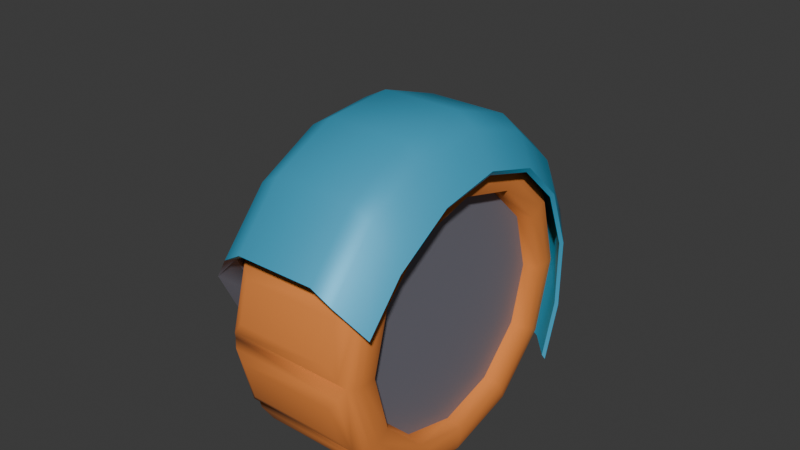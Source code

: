 # Source: wheel.blend  (saved by Blender 4.5.91; exported with 4.5.12 LTS)
import bpy
from mathutils import Matrix  # noqa: F401  (used for matrix-valued properties, if any)

bpy.ops.wm.read_factory_settings(use_empty=True)
scene = bpy.context.scene
scene.name = 'Scene'

# ---- collections
col_collection = bpy.data.collections.new('Collection'); scene.collection.children.link(col_collection)

# ---- materials (node trees are filled in below, after node groups)
mat_paint = bpy.data.materials.new('Paint')
mat_paint.use_backface_culling = True
mat_frame = bpy.data.materials.new('Frame')
mat_wheel = bpy.data.materials.new('Wheel')

# ---- material node trees
mat_paint.use_nodes = True; mat_paint.node_tree.nodes.clear()
_N = mat_paint.node_tree.nodes; _L = mat_paint.node_tree.links
n0 = _N.new('ShaderNodeBsdfPrincipled'); n0.name = 'Principled BSDF'; n0.location = (-200, 100)
n0.inputs[0].default_value = (0.05285, 0.43, 0.6772, 1.0)
n0.inputs[1].default_value = 0.2
n1 = _N.new('ShaderNodeOutputMaterial'); n1.name = 'Material Output'; n1.location = (200, 100)
_L.new(n0.outputs[0], n1.inputs[0])
n1.is_active_output = True
mat_frame.use_nodes = True; mat_frame.node_tree.nodes.clear()
_N = mat_frame.node_tree.nodes; _L = mat_frame.node_tree.links
n0 = _N.new('ShaderNodeBsdfPrincipled'); n0.name = 'Principled BSDF'; n0.location = (-200, 100)
n0.inputs[0].default_value = (0.2427, 0.2399, 0.2912, 1.0)
n0.inputs[1].default_value = 0.3
n1 = _N.new('ShaderNodeOutputMaterial'); n1.name = 'Material Output'; n1.location = (200, 100)
_L.new(n0.outputs[0], n1.inputs[0])
n1.is_active_output = True
mat_wheel.use_nodes = True; mat_wheel.node_tree.nodes.clear()
_N = mat_wheel.node_tree.nodes; _L = mat_wheel.node_tree.links
n0 = _N.new('ShaderNodeBsdfPrincipled'); n0.name = 'Principled BSDF'; n0.location = (-200, 100)
n0.inputs[0].default_value = (0.8001, 0.237, 0.0429, 1.0)
n0.inputs[2].default_value = 1.0
n1 = _N.new('ShaderNodeOutputMaterial'); n1.name = 'Material Output'; n1.location = (200, 100)
_L.new(n0.outputs[0], n1.inputs[0])
n1.is_active_output = True

# ---- world
world_world = bpy.data.worlds.new('World'); scene.world = world_world
world_world.use_nodes = True; world_world.node_tree.nodes.clear()
_N = world_world.node_tree.nodes; _L = world_world.node_tree.links
n0 = _N.new('ShaderNodeOutputWorld'); n0.name = 'World Output'; n0.location = (200, 100)
n1 = _N.new('ShaderNodeBackground'); n1.name = 'Background'; n1.location = (-200, 100)
n1.inputs[0].default_value = (0.05088, 0.05088, 0.05088, 1.0)
_L.new(n1.outputs[0], n0.inputs[0])
n0.is_active_output = True
world_world.color = (0.05088, 0.05088, 0.05088)
world_world.sun_shadow_jitter_overblur = 0.0

# ---- meshes
me_cylinder_001 = bpy.data.meshes.new('Cylinder.001')
me_cylinder_001.from_pydata([(0.1612, 0.7961, -0.484), (0.1612, -0.7961, -0.484), (-0.1418, -0.7355, -0.484), (-0.4638, -0.5629, -0.484), (-0.679, -0.3046, -0.484), (-0.7545, 1.817e-09, -0.484), (-0.679, 0.3046, -0.484), (-0.4638, 0.5629, -0.484), (-0.1418, 0.7355, -0.484), (2.742e-08, 1.0, -0.2162), (0.05145, 0.9559, -0.3272), (0.05145, 0.9559, 0.3272), (-2.652e-08, 1.0, 0.2162), (0.05145, -0.9559, -0.3272), (2.652e-08, -1.0, -0.2162), (-2.742e-08, -1.0, 0.2162), (0.05145, -0.9559, 0.3272), (-0.3827, -0.9239, -0.2162), (-0.3308, -0.8833, -0.327), (-0.3308, -0.8833, 0.327), (-0.3827, -0.9239, 0.2162), (-0.7071, -0.7071, -0.2162), (-0.6517, -0.6743, -0.3295), (-0.6517, -0.6743, 0.3295), (-0.7071, -0.7071, 0.2162), (-0.9239, -0.3827, -0.2162), (-0.8642, -0.3637, -0.3328), (-0.8642, -0.3637, 0.3328), (-0.9239, -0.3827, 0.2162), (-1.0, 0.0, -0.2162), (-0.9383, 4.567e-10, -0.3343), (-0.9383, 4.567e-10, 0.3343), (-1.0, 0.0, 0.2162), (-0.9239, 0.3827, -0.2162), (-0.8642, 0.3637, -0.3328), (-0.8642, 0.3637, 0.3328), (-0.9239, 0.3827, 0.2162), (-0.7071, 0.7071, -0.2162), (-0.6517, 0.6743, -0.3295), (-0.6517, 0.6743, 0.3295), (-0.7071, 0.7071, 0.2162), (-0.3827, 0.9239, -0.2162), (-0.3308, 0.8833, -0.327), (-0.3308, 0.8833, 0.327), (-0.3827, 0.9239, 0.2162), (-0.01762, -0.8546, -0.2338), (0.0399, -0.8546, -0.3545), (0.0399, -0.8546, 0.3545), (-0.01762, -0.8546, 0.2338), (0.0399, 0.8546, -0.3545), (-0.01762, 0.8546, -0.2338), (-0.01762, 0.8546, 0.2338), (0.0399, 0.8546, 0.3545), (-0.3446, -0.7895, -0.2338), (-0.3017, -0.7895, -0.3588), (-0.3017, -0.7895, 0.3588), (-0.3446, -0.7895, 0.2338), (-0.6219, -0.6043, -0.2338), (-0.5932, -0.6043, -0.3639), (-0.5932, -0.6043, 0.3639), (-0.6219, -0.6043, 0.2338), (-0.8071, -0.327, -0.2338), (-0.7896, -0.327, -0.3681), (-0.7896, -0.327, 0.3681), (-0.8071, -0.327, 0.2338), (-0.8722, -3.211e-08, -0.2338), (-0.859, -2.812e-08, -0.3694), (-0.859, -2.589e-08, 0.3694), (-0.8722, -2.97e-08, 0.2338), (-0.8071, 0.327, -0.2338), (-0.7896, 0.327, -0.3681), (-0.7896, 0.327, 0.3681), (-0.8071, 0.327, 0.2338), (-0.6219, 0.6043, -0.2338), (-0.5932, 0.6043, -0.3639), (-0.5932, 0.6043, 0.3639), (-0.6219, 0.6043, 0.2338), (-0.3446, 0.7895, -0.2338), (-0.3017, 0.7895, -0.3588), (-0.3017, 0.7895, 0.3588), (-0.3446, 0.7895, 0.2338), (0.1367, 0.8171, 0.4634), (0.1198, 0.7961, 0.4495), (0.1198, -0.7961, 0.4495), (0.1367, -0.8171, 0.4634), (-0.1703, -0.7355, 0.4493), (-0.1674, -0.7555, 0.4627), (-0.4818, -0.5629, 0.4479), (-0.4918, -0.5795, 0.461), (-0.6897, -0.3046, 0.4464), (-0.7098, -0.3145, 0.4588), (-0.7625, -2.626e-10, 0.4458), (-0.7868, 1.578e-09, 0.4577), (-0.6897, 0.3046, 0.4464), (-0.7098, 0.3145, 0.4588), (-0.4818, 0.5629, 0.4479), (-0.4918, 0.5795, 0.461), (-0.1703, 0.7355, 0.4493), (-0.1674, 0.7555, 0.4627), (-0.0639, 0.1581, -0.7824), (-0.0639, 0.1581, -0.4413), (0.02372, 0.1689, -0.7824), (0.02372, 0.1689, -0.4413), (0.105, 0.1344, -0.7824), (0.105, 0.1344, -0.4413), (0.1581, 0.0639, -0.7824), (0.1581, 0.0639, -0.4413), (0.1689, -0.02372, -0.7824), (0.1689, -0.02372, -0.4413), (0.1344, -0.105, -0.7824), (0.1344, -0.105, -0.4413), (0.0639, -0.1581, -0.7824), (0.0639, -0.1581, -0.4413), (-0.02372, -0.1689, -0.7824), (-0.02372, -0.1689, -0.4413), (-0.105, -0.1344, -0.7824), (-0.105, -0.1344, -0.4413), (-0.1581, -0.0639, -0.7824), (-0.1581, -0.0639, -0.4413), (-0.1689, 0.02372, -0.7824), (-0.1689, 0.02372, -0.4413), (-0.1344, 0.105, -0.7824), (-0.1344, 0.105, -0.4413), (0.319, 0.5619, -0.484), (0.319, -0.5619, -0.484), (0.1977, 0.597, -0.4024), (0.1977, -0.597, -0.4024), (-0.3017, 0.5769, -0.4068), (-0.3017, -0.5769, -0.4068), (-0.5932, 0.4285, -0.4119), (-0.5932, -0.4285, -0.4119), (-0.1418, -0.2452, -0.484), (-0.1418, 0.2452, -0.484), (-0.4638, -0.1876, -0.484), (-0.4638, 0.1876, -0.484)], [], [(14, 17, 18, 13), (20, 15, 16, 19), (17, 21, 22, 18), (24, 20, 19, 23), (21, 25, 26, 22), (28, 24, 23, 27), (25, 29, 30, 26), (32, 28, 27, 31), (29, 33, 34, 30), (36, 32, 31, 35), (33, 37, 38, 34), (40, 36, 35, 39), (37, 41, 42, 38), (44, 40, 39, 43), (41, 9, 10, 42), (12, 44, 43, 11), (50, 77, 78, 49), (52, 79, 80, 51), (77, 73, 74, 78), (79, 75, 76, 80), (73, 69, 70, 74), (75, 71, 72, 76), (69, 65, 66, 70), (71, 67, 68, 72), (65, 61, 62, 66), (67, 63, 64, 68), (61, 57, 58, 62), (63, 59, 60, 64), (57, 53, 54, 58), (59, 55, 56, 60), (53, 45, 46, 54), (55, 47, 48, 56), (9, 50, 49, 10), (11, 52, 51, 12), (15, 48, 47, 16), (13, 46, 45, 14), (41, 44, 12, 9), (42, 10, 0, 8), (12, 51, 50, 9), (0, 10, 49), (13, 1, 46), (13, 18, 2, 1), (14, 15, 20, 17), (15, 14, 45, 48), (18, 22, 3, 2), (17, 20, 24, 21), (22, 26, 4, 3), (21, 24, 28, 25), (26, 30, 5, 4), (25, 28, 32, 29), (30, 34, 6, 5), (29, 32, 36, 33), (34, 38, 7, 6), (33, 36, 40, 37), (38, 42, 8, 7), (37, 40, 44, 41), (53, 56, 48, 45), (50, 51, 80, 77), (57, 60, 56, 53), (61, 64, 60, 57), (65, 68, 64, 61), (69, 72, 68, 65), (73, 76, 72, 69), (123, 0, 125), (77, 80, 76, 73), (83, 85, 86, 84), (85, 87, 88, 86), (87, 89, 90, 88), (89, 91, 92, 90), (91, 93, 94, 92), (93, 95, 96, 94), (95, 97, 98, 96), (97, 82, 81, 98), (52, 82, 97, 79), (11, 43, 98, 81), (81, 82, 52, 11), (55, 85, 83, 47), (19, 16, 84, 86), (83, 84, 16, 47), (23, 19, 86, 88), (59, 87, 85, 55), (27, 23, 88, 90), (63, 89, 87, 59), (31, 27, 90, 92), (67, 91, 89, 63), (35, 31, 92, 94), (71, 93, 91, 67), (39, 35, 94, 96), (75, 95, 93, 71), (43, 39, 96, 98), (79, 97, 95, 75), (128, 54, 46, 126), (130, 58, 54, 128), (129, 66, 130), (132, 8, 0, 123), (134, 7, 8, 132), (4, 5, 133, 3), (99, 100, 102, 101), (101, 102, 104, 103), (103, 104, 106, 105), (105, 106, 108, 107), (107, 108, 110, 109), (109, 110, 112, 111), (111, 112, 114, 113), (113, 114, 116, 115), (115, 116, 118, 117), (117, 118, 120, 119), (119, 120, 122, 121), (121, 122, 100, 99), (134, 133, 5), (6, 7, 134, 5), (3, 133, 131, 2), (133, 134, 132, 131), (2, 131, 124, 1), (131, 132, 123, 124), (74, 70, 66, 129), (62, 58, 130, 66), (74, 129, 127, 78), (129, 130, 128, 127), (78, 127, 125, 49), (127, 128, 126, 125), (0, 49, 125), (125, 126, 124, 123), (124, 126, 1), (46, 1, 126)])
me_cylinder_001.polygons.foreach_set('use_smooth', [True] * 125)
me_cylinder_001.polygons.foreach_set('material_index', [0, 0, 0, 0, 0, 0, 0, 0, 0, 0, 0, 0, 0, 0, 0, 0, 0, 0, 0, 0, 0, 0, 0, 0, 0, 0, 0, 0, 0, 0, 0, 0, 0, 0, 0, 0, 0, 1, 0, 1, 1, 1, 0, 0, 1, 0, 1, 0, 1, 0, 1, 0, 1, 0, 1, 0, 0, 0, 0, 0, 0, 0, 0, 1, 0, 0, 0, 0, 0, 0, 0, 0, 0, 0, 0, 0, 0, 0, 0, 0, 0, 0, 0, 0, 0, 0, 0, 0, 0, 0, 0, 1, 1, 1, 1, 1, 1, 1, 1, 1, 1, 1, 1, 1, 1, 1, 1, 1, 1, 1, 1, 1, 1, 1, 1, 1, 1, 1, 1, 1, 1, 1, 1, 1, 1])
_k = set([(0, 10), (0, 123), (1, 13), (1, 124), (9, 10), (9, 12), (11, 12), (11, 81), (13, 14), (14, 15), (15, 16), (16, 84), (45, 46), (45, 48), (46, 54), (46, 126), (47, 48), (47, 83), (49, 50), (49, 78), (49, 125), (50, 51), (51, 52), (52, 82), (54, 58), (58, 62), (62, 66), (66, 70), (70, 74), (74, 78), (81, 82), (81, 98), (82, 97), (83, 84), (83, 85), (84, 86), (85, 87), (86, 88), (87, 89), (88, 90), (89, 91), (90, 92), (91, 93), (92, 94), (93, 95), (94, 96), (95, 97), (96, 98), (123, 124), (125, 126)])
me_cylinder_001.attributes.new('sharp_edge', 'BOOLEAN', 'EDGE').data.foreach_set('value', [ (min(e.vertices), max(e.vertices)) in _k for e in me_cylinder_001.edges])
_uv = me_cylinder_001.uv_layers.new(name='UVMap')
_uv.uv.foreach_set('vector', [0.5, 0.6383, 0.4375, 0.6383, 0.4316, 0.5811, 0.489, 0.581, 0.4375, 0.8617, 0.5, 0.8617, 0.489, 0.919, 0.4316, 0.9189, 0.4375, 0.6383, 0.375, 0.6383, 0.3712, 0.5798, 0.4316, 0.5811, 0.375, 0.8617, 0.4375, 0.8617, 0.4316, 0.9189, 0.3712, 0.9202, 0.375, 0.6383, 0.3125, 0.6383, 0.3105, 0.5781, 0.3712, 0.5798, 0.3125, 0.8617, 0.375, 0.8617, 0.3712, 0.9202, 0.3105, 0.9219, 0.3125, 0.6383, 0.25, 0.6383, 0.25, 0.5773, 0.3105, 0.5781, 0.25, 0.8617, 0.3125, 0.8617, 0.3105, 0.9219, 0.25, 0.9227, 0.25, 0.6383, 0.1875, 0.6383, 0.1895, 0.5781, 0.25, 0.5773, 0.1875, 0.8617, 0.25, 0.8617, 0.25, 0.9227, 0.1895, 0.9219, 0.1875, 0.6383, 0.125, 0.6383, 0.1288, 0.5798, 0.1895, 0.5781, 0.125, 0.8617, 0.1875, 0.8617, 0.1895, 0.9219, 0.1288, 0.9202, 0.125, 0.6383, 0.0625, 0.6383, 0.0684, 0.5811, 0.1288, 0.5798, 0.0625, 0.8617, 0.125, 0.8617, 0.1288, 0.9202, 0.0684, 0.9189, 0.0625, 0.6383, 0.0, 0.6383, 0.01102, 0.581, 0.0684, 0.5811, 0.0, 0.8617, 0.0625, 0.8617, 0.0684, 0.9189, 0.01102, 0.919, 0.05098, 0.6864, 0.0899, 0.6864, 0.0899, 0.6257, 0.05098, 0.6292, 0.05098, 0.8708, 0.0899, 0.8743, 0.0899, 0.8136, 0.05098, 0.8136, 0.0899, 0.6864, 0.1417, 0.6864, 0.1417, 0.6218, 0.0899, 0.6257, 0.0899, 0.8743, 0.1417, 0.8782, 0.1417, 0.8136, 0.0899, 0.8136, 0.1417, 0.6864, 0.1955, 0.6864, 0.1955, 0.6185, 0.1417, 0.6218, 0.1417, 0.8782, 0.1955, 0.8815, 0.1955, 0.8136, 0.1417, 0.8136, 0.1955, 0.6864, 0.25, 0.6864, 0.25, 0.6174, 0.1955, 0.6185, 0.1955, 0.8815, 0.25, 0.8826, 0.25, 0.8136, 0.1955, 0.8136, 0.25, 0.6864, 0.3045, 0.6864, 0.3045, 0.6185, 0.25, 0.6174, 0.25, 0.8826, 0.3045, 0.8815, 0.3045, 0.8136, 0.25, 0.8136, 0.3045, 0.6864, 0.3583, 0.6864, 0.3583, 0.6218, 0.3045, 0.6185, 0.3045, 0.8815, 0.3583, 0.8782, 0.3583, 0.8136, 0.3045, 0.8136, 0.3583, 0.6864, 0.4101, 0.6864, 0.4101, 0.6257, 0.3583, 0.6218, 0.3583, 0.8782, 0.4101, 0.8743, 0.4101, 0.8136, 0.3583, 0.8136, 0.4101, 0.6864, 0.449, 0.6864, 0.449, 0.6292, 0.4101, 0.6257, 0.4101, 0.8743, 0.449, 0.8708, 0.449, 0.8136, 0.4101, 0.8136, 0.0, 0.6383, 0.05098, 0.6864, 0.05098, 0.6292, 0.01102, 0.581, 0.01102, 0.919, 0.05098, 0.8708, 0.05098, 0.8136, 0.0, 0.8617, 0.5, 0.8617, 0.449, 0.8136, 0.449, 0.8708, 0.489, 0.919, 0.489, 0.581, 0.449, 0.6292, 0.449, 0.6864, 0.5, 0.6383, 0.0625, 0.6383, 0.0625, 0.8617, 0.0, 0.8617, 0.0, 0.6383, 0.0684, 0.5811, 0.01102, 0.581, 0.05098, 0.5, 0.0899, 0.5, 0.0, 0.8617, 0.05098, 0.8136, 0.05098, 0.6864, 0.0, 0.6383, 0.05098, 0.5, 0.01102, 0.581, 0.05098, 0.6292, 0.489, 0.581, 0.449, 0.5, 0.449, 0.6292, 0.489, 0.581, 0.4316, 0.5811, 0.4101, 0.5, 0.449, 0.5, 0.5, 0.6383, 0.5, 0.8617, 0.4375, 0.8617, 0.4375, 0.6383, 0.5, 0.8617, 0.5, 0.6383, 0.449, 0.6864, 0.449, 0.8136, 0.4316, 0.5811, 0.3712, 0.5798, 0.3583, 0.5, 0.4101, 0.5, 0.4375, 0.6383, 0.4375, 0.8617, 0.375, 0.8617, 0.375, 0.6383, 0.3712, 0.5798, 0.3105, 0.5781, 0.3045, 0.5, 0.3583, 0.5, 0.375, 0.6383, 0.375, 0.8617, 0.3125, 0.8617, 0.3125, 0.6383, 0.3105, 0.5781, 0.25, 0.5773, 0.25, 0.5, 0.3045, 0.5, 0.3125, 0.6383, 0.3125, 0.8617, 0.25, 0.8617, 0.25, 0.6383, 0.25, 0.5773, 0.1895, 0.5781, 0.1955, 0.5, 0.25, 0.5, 0.25, 0.6383, 0.25, 0.8617, 0.1875, 0.8617, 0.1875, 0.6383, 0.1895, 0.5781, 0.1288, 0.5798, 0.1417, 0.5, 0.1955, 0.5, 0.1875, 0.6383, 0.1875, 0.8617, 0.125, 0.8617, 0.125, 0.6383, 0.1288, 0.5798, 0.0684, 0.5811, 0.0899, 0.5, 0.1417, 0.5, 0.125, 0.6383, 0.125, 0.8617, 0.0625, 0.8617, 0.0625, 0.6383, 0.4101, 0.6864, 0.4101, 0.8136, 0.449, 0.8136, 0.449, 0.6864, 0.05098, 0.6864, 0.05098, 0.8136, 0.0899, 0.8136, 0.0899, 0.6864, 0.3583, 0.6864, 0.3583, 0.8136, 0.4101, 0.8136, 0.4101, 0.6864, 0.3045, 0.6864, 0.3045, 0.8136, 0.3583, 0.8136, 0.3583, 0.6864, 0.25, 0.6864, 0.25, 0.8136, 0.3045, 0.8136, 0.3045, 0.6864, 0.1955, 0.6864, 0.1955, 0.8136, 0.25, 0.8136, 0.25, 0.6864, 0.1417, 0.6864, 0.1417, 0.8136, 0.1955, 0.8136, 0.1955, 0.6864, 0.1837, 0.5, 0.05098, 0.5, 0.1837, 0.6292, 0.0899, 0.6864, 0.0899, 0.8136, 0.1417, 0.8136, 0.1417, 0.6864, 0.449, 0.971, 0.4101, 0.9708, 0.413, 0.989, 0.4543, 0.9893, 0.4101, 0.9708, 0.3583, 0.9697, 0.3602, 0.9881, 0.413, 0.989, 0.3583, 0.9697, 0.3045, 0.9684, 0.3055, 0.987, 0.3602, 0.9881, 0.3045, 0.9684, 0.25, 0.968, 0.25, 0.9864, 0.3055, 0.987, 0.25, 0.968, 0.1955, 0.9684, 0.1945, 0.987, 0.25, 0.9864, 0.1955, 0.9684, 0.1417, 0.9697, 0.1398, 0.9881, 0.1945, 0.987, 0.1417, 0.9697, 0.0899, 0.9708, 0.08699, 0.989, 0.1398, 0.9881, 0.0899, 0.9708, 0.05098, 0.971, 0.04572, 0.9893, 0.08699, 0.989, 0.05098, 0.8708, 0.05098, 0.971, 0.0899, 0.9708, 0.0899, 0.8743, 0.01102, 0.919, 0.0684, 0.9189, 0.08699, 0.989, 0.04572, 0.9893, 0.04572, 0.9893, 0.05098, 0.971, 0.05098, 0.8708, 0.01102, 0.919, 0.4101, 0.8743, 0.4101, 0.9708, 0.449, 0.971, 0.449, 0.8708, 0.4316, 0.9189, 0.489, 0.919, 0.4543, 0.9893, 0.413, 0.989, 0.449, 0.971, 0.4543, 0.9893, 0.489, 0.919, 0.449, 0.8708, 0.3712, 0.9202, 0.4316, 0.9189, 0.413, 0.989, 0.3602, 0.9881, 0.3583, 0.8782, 0.3583, 0.9697, 0.4101, 0.9708, 0.4101, 0.8743, 0.3105, 0.9219, 0.3712, 0.9202, 0.3602, 0.9881, 0.3055, 0.987, 0.3045, 0.8815, 0.3045, 0.9684, 0.3583, 0.9697, 0.3583, 0.8782, 0.25, 0.9227, 0.3105, 0.9219, 0.3055, 0.987, 0.25, 0.9864, 0.25, 0.8826, 0.25, 0.968, 0.3045, 0.9684, 0.3045, 0.8815, 0.1895, 0.9219, 0.25, 0.9227, 0.25, 0.9864, 0.1945, 0.987, 0.1955, 0.8815, 0.1955, 0.9684, 0.25, 0.968, 0.25, 0.8826, 0.1288, 0.9202, 0.1895, 0.9219, 0.1945, 0.987, 0.1398, 0.9881, 0.1417, 0.8782, 0.1417, 0.9697, 0.1955, 0.9684, 0.1955, 0.8815, 0.0684, 0.9189, 0.1288, 0.9202, 0.1398, 0.9881, 0.08699, 0.989, 0.0899, 0.8743, 0.0899, 0.9708, 0.1417, 0.9697, 0.1417, 0.8782, 0.3034, 0.6257, 0.4101, 0.6257, 0.449, 0.6292, 0.3163, 0.6292, 0.2861, 0.6218, 0.3583, 0.6218, 0.4101, 0.6257, 0.3034, 0.6257, 0.2139, 0.6218, 0.25, 0.6174, 0.2861, 0.6218, 0.1966, 0.5, 0.0899, 0.5, 0.05098, 0.5, 0.1837, 0.5, 0.2139, 0.5, 0.1417, 0.5, 0.0899, 0.5, 0.1966, 0.5, 0.3045, 0.5, 0.25, 0.5, 0.2861, 0.5, 0.3583, 0.5, 1.0, 0.5, 1.0, 1.0, 0.9167, 1.0, 0.9167, 0.5, 0.9167, 0.5, 0.9167, 1.0, 0.8333, 1.0, 0.8333, 0.5, 0.8333, 0.5, 0.8333, 1.0, 0.75, 1.0, 0.75, 0.5, 0.75, 0.5, 0.75, 1.0, 0.6667, 1.0, 0.6667, 0.5, 0.6667, 0.5, 0.6667, 1.0, 0.5833, 1.0, 0.5833, 0.5, 0.5833, 0.5, 0.5833, 1.0, 0.5, 1.0, 0.5, 0.5, 0.5, 0.5, 0.5, 1.0, 0.4167, 1.0, 0.4167, 0.5, 0.4167, 0.5, 0.4167, 1.0, 0.3333, 1.0, 0.3333, 0.5, 0.3333, 0.5, 0.3333, 1.0, 0.25, 1.0, 0.25, 0.5, 0.25, 0.5, 0.25, 1.0, 0.1667, 1.0, 0.1667, 0.5, 0.1667, 0.5, 0.1667, 1.0, 0.08333, 1.0, 0.08333, 0.5, 0.08333, 0.5, 0.08333, 1.0, 7.451e-08, 1.0, 7.451e-08, 0.5, 0.2139, 0.5, 0.2861, 0.5, 0.25, 0.5, 0.1955, 0.5, 0.1417, 0.5, 0.2139, 0.5, 0.25, 0.5, 0.3583, 0.5, 0.2861, 0.5, 0.3034, 0.5, 0.4101, 0.5, 0.2861, 0.5, 0.2139, 0.5, 0.1966, 0.5, 0.3034, 0.5, 0.4101, 0.5, 0.3034, 0.5, 0.3163, 0.5, 0.449, 0.5, 0.3034, 0.5, 0.1966, 0.5, 0.1837, 0.5, 0.3163, 0.5, 0.1417, 0.6218, 0.1955, 0.6185, 0.25, 0.6174, 0.2139, 0.6218, 0.3045, 0.6185, 0.3583, 0.6218, 0.2861, 0.6218, 0.25, 0.6174, 0.1417, 0.6218, 0.2139, 0.6218, 0.1966, 0.6257, 0.0899, 0.6257, 0.2139, 0.6218, 0.2861, 0.6218, 0.3034, 0.6257, 0.1966, 0.6257, 0.0899, 0.6257, 0.1966, 0.6257, 0.1837, 0.6292, 0.05098, 0.6292, 0.1966, 0.6257, 0.3034, 0.6257, 0.3163, 0.6292, 0.1837, 0.6292, 0.05098, 0.5, 0.05098, 0.6292, 0.1837, 0.6292, 0.1837, 0.6292, 0.3163, 0.6292, 0.3163, 0.5, 0.1837, 0.5, 0.3163, 0.5, 0.3163, 0.6292, 0.449, 0.5, 0.449, 0.6292, 0.449, 0.5, 0.3163, 0.6292])
me_cylinder_001.materials.append(mat_paint)
me_cylinder_001.materials.append(mat_frame)
me_cylinder_001.update()
me_cylinder_002 = bpy.data.meshes.new('Cylinder.002')
me_cylinder_002.from_pydata([(0.1394, 1.056, -0.7129), (0.0552, 1.05, -0.844), (0.0552, 1.05, 0.844), (0.1394, 1.056, 0.7129), (0.4772, 0.9369, 0.844), (0.4073, 0.9844, 0.7129), (0.4772, 0.9369, -0.844), (0.4073, 0.9844, -0.7129), (0.6488, 0.8449, -0.7129), (0.5728, 0.8817, -0.844), (0.5728, 0.8817, 0.844), (0.6488, 0.8449, 0.7129), (0.8817, 0.5728, 0.844), (0.8449, 0.6488, 0.7129), (0.8817, 0.5728, -0.844), (0.8449, 0.6488, -0.7129), (0.9844, 0.4073, -0.7129), (0.9369, 0.4772, -0.844), (0.9369, 0.4772, 0.844), (0.9844, 0.4073, 0.7129), (1.05, 0.0552, 0.844), (1.056, 0.1394, 0.7129), (1.05, 0.0552, -0.844), (1.056, 0.1394, -0.7129), (1.056, -0.1394, -0.7129), (1.05, -0.0552, -0.844), (1.05, -0.0552, 0.844), (1.056, -0.1394, 0.7129), (0.9369, -0.4772, 0.844), (0.9844, -0.4073, 0.7129), (0.9369, -0.4772, -0.844), (0.9844, -0.4073, -0.7129), (0.8449, -0.6488, -0.7129), (0.8817, -0.5728, -0.844), (0.8817, -0.5728, 0.844), (0.8449, -0.6488, 0.7129), (0.5728, -0.8817, 0.844), (0.6488, -0.8449, 0.7129), (0.5728, -0.8817, -0.844), (0.6488, -0.8449, -0.7129), (0.4073, -0.9844, -0.7129), (0.4772, -0.9369, -0.844), (0.4772, -0.9369, 0.844), (0.4073, -0.9844, 0.7129), (0.0552, -1.05, 0.844), (0.1394, -1.056, 0.7129), (0.0552, -1.05, -0.844), (0.1394, -1.056, -0.7129), (-0.1394, -1.056, -0.7129), (-0.0552, -1.05, -0.844), (-0.0552, -1.05, 0.844), (-0.1394, -1.056, 0.7129), (-0.4772, -0.9369, 0.844), (-0.4073, -0.9844, 0.7129), (-0.4772, -0.9369, -0.844), (-0.4073, -0.9844, -0.7129), (-0.6488, -0.8449, -0.7129), (-0.5728, -0.8817, -0.844), (-0.5728, -0.8817, 0.844), (-0.6488, -0.8449, 0.7129), (-0.8817, -0.5728, 0.844), (-0.8449, -0.6488, 0.7129), (-0.8817, -0.5728, -0.844), (-0.8449, -0.6488, -0.7129), (-0.9844, -0.4073, -0.7129), (-0.9369, -0.4772, -0.844), (-0.9369, -0.4772, 0.844), (-0.9844, -0.4073, 0.7129), (-1.05, -0.0552, 0.844), (-1.056, -0.1394, 0.7129), (-1.05, -0.0552, -0.844), (-1.056, -0.1394, -0.7129), (-1.056, 0.1394, -0.7129), (-1.05, 0.0552, -0.844), (-1.05, 0.0552, 0.844), (-1.056, 0.1394, 0.7129), (-0.9369, 0.4772, 0.844), (-0.9844, 0.4073, 0.7129), (-0.9369, 0.4772, -0.844), (-0.9844, 0.4073, -0.7129), (-0.8449, 0.6488, -0.7129), (-0.8817, 0.5728, -0.844), (-0.8817, 0.5728, 0.844), (-0.8449, 0.6488, 0.7129), (-0.5728, 0.8817, 0.844), (-0.6488, 0.8449, 0.7129), (-0.5728, 0.8817, -0.844), (-0.6488, 0.8449, -0.7129), (-0.4073, 0.9844, -0.7129), (-0.4772, 0.9369, -0.844), (-0.4772, 0.9369, 0.844), (-0.4073, 0.9844, 0.7129), (-0.0552, 1.05, 0.844), (-0.1394, 1.056, 0.7129), (-0.0552, 1.05, -0.844), (-0.1394, 1.056, -0.7129), (-1.863e-09, 0.9173, -1.0), (-0.01531, 1.014, -0.9259), (-0.004274, 0.9808, -0.9793), (0.0153, 1.014, 0.9259), (1.863e-09, 0.9173, 1.0), (0.004274, 0.9808, 0.9793), (0.4937, 0.8857, -0.9259), (0.4587, 0.7944, -1.0), (0.4867, 0.8515, -0.9793), (0.4587, 0.7944, 1.0), (0.5202, 0.8704, 0.9259), (0.4941, 0.8472, 0.9793), (0.8704, 0.5202, -0.9259), (0.7944, 0.4587, -1.0), (0.8472, 0.4941, -0.9793), (0.7944, 0.4587, 1.0), (0.8857, 0.4937, 0.9259), (0.8515, 0.4867, 0.9793), (1.014, 0.0153, -0.9259), (0.9173, 1.863e-09, -1.0), (0.9808, 0.004274, -0.9793), (0.9173, -1.863e-09, 1.0), (1.014, -0.0153, 0.9259), (0.9808, -0.004274, 0.9793), (0.8857, -0.4937, -0.9259), (0.7944, -0.4587, -1.0), (0.8515, -0.4867, -0.9793), (0.7944, -0.4587, 1.0), (0.8704, -0.5202, 0.9259), (0.8472, -0.4941, 0.9793), (0.5202, -0.8704, -0.9259), (0.4587, -0.7944, -1.0), (0.4941, -0.8472, -0.9793), (0.4587, -0.7944, 1.0), (0.4937, -0.8857, 0.9259), (0.4867, -0.8515, 0.9793), (0.0153, -1.014, -0.9259), (1.863e-09, -0.9173, -1.0), (0.004274, -0.9808, -0.9793), (-1.863e-09, -0.9173, 1.0), (-0.0153, -1.014, 0.9259), (-0.004274, -0.9808, 0.9793), (-0.4937, -0.8857, -0.9259), (-0.4587, -0.7944, -1.0), (-0.4867, -0.8515, -0.9793), (-0.4587, -0.7944, 1.0), (-0.5202, -0.8704, 0.9259), (-0.4941, -0.8472, 0.9793), (-0.8704, -0.5202, -0.9259), (-0.7944, -0.4587, -1.0), (-0.8472, -0.4941, -0.9793), (-0.7944, -0.4587, 1.0), (-0.8857, -0.4937, 0.9259), (-0.8515, -0.4867, 0.9793), (-1.014, -0.0153, -0.9259), (-0.9173, -1.863e-09, -1.0), (-0.9808, -0.004274, -0.9793), (-0.9173, 1.863e-09, 1.0), (-1.014, 0.0153, 0.9259), (-0.9808, 0.004274, 0.9793), (-0.8857, 0.4937, -0.9259), (-0.7944, 0.4587, -1.0), (-0.8515, 0.4867, -0.9793), (-0.7944, 0.4587, 1.0), (-0.8704, 0.5202, 0.9259), (-0.8472, 0.4941, 0.9793), (-0.5202, 0.8704, -0.9259), (-0.4587, 0.7944, -1.0), (-0.4941, 0.8472, -0.9793), (-0.4587, 0.7944, 1.0), (-0.4937, 0.8857, 0.9259), (-0.4867, 0.8515, 0.9793), (1.664e-09, 0.8194, 1.0), (0.4097, 0.7096, 1.0), (0.7096, 0.4097, 1.0), (0.8194, -2.711e-08, 1.0), (0.7096, -0.4097, 1.0), (0.4097, -0.7096, 1.0), (-1.664e-09, -0.8194, 1.0), (-0.4097, -0.7096, 1.0), (-0.7096, -0.4097, 1.0), (-0.8194, -2.378e-08, 1.0), (-0.7096, 0.4097, 1.0), (-0.4097, 0.7096, 1.0), (-4.021e-10, 0.7918, 0.7861), (0.3959, 0.6857, 0.7861), (0.6857, 0.3959, 0.7861), (0.7918, -3.424e-08, 0.7861), (0.6857, -0.3959, 0.7861), (0.3959, -0.6857, 0.7861), (-3.618e-09, -0.7918, 0.7861), (-0.3959, -0.6857, 0.7861), (-0.6857, -0.3959, 0.7861), (-0.7918, -3.102e-08, 0.7861), (-0.6857, 0.3959, 0.7861), (-0.3959, 0.6857, 0.7861)], [], [(3, 0, 1, 2), (5, 3, 2, 4), (7, 5, 4, 6), (0, 7, 6, 1), (11, 8, 9, 10), (13, 11, 10, 12), (15, 13, 12, 14), (8, 15, 14, 9), (19, 16, 17, 18), (21, 19, 18, 20), (23, 21, 20, 22), (16, 23, 22, 17), (27, 24, 25, 26), (29, 27, 26, 28), (31, 29, 28, 30), (24, 31, 30, 25), (35, 32, 33, 34), (37, 35, 34, 36), (39, 37, 36, 38), (32, 39, 38, 33), (43, 40, 41, 42), (45, 43, 42, 44), (47, 45, 44, 46), (40, 47, 46, 41), (51, 48, 49, 50), (53, 51, 50, 52), (55, 53, 52, 54), (48, 55, 54, 49), (59, 56, 57, 58), (61, 59, 58, 60), (63, 61, 60, 62), (56, 63, 62, 57), (67, 64, 65, 66), (69, 67, 66, 68), (71, 69, 68, 70), (64, 71, 70, 65), (75, 72, 73, 74), (77, 75, 74, 76), (79, 77, 76, 78), (72, 79, 78, 73), (83, 80, 81, 82), (85, 83, 82, 84), (87, 85, 84, 86), (80, 87, 86, 81), (91, 88, 89, 90), (93, 91, 90, 92), (95, 93, 92, 94), (88, 95, 94, 89), (0, 3, 5, 7), (8, 11, 13, 15), (16, 19, 21, 23), (24, 27, 29, 31), (32, 35, 37, 39), (40, 43, 45, 47), (48, 51, 53, 55), (56, 59, 61, 63), (64, 67, 69, 71), (72, 75, 77, 79), (80, 83, 85, 87), (88, 91, 93, 95), (97, 102, 104, 98), (98, 104, 103, 96), (106, 99, 101, 107), (107, 101, 100, 105), (102, 108, 110, 104), (104, 110, 109, 103), (112, 106, 107, 113), (113, 107, 105, 111), (108, 114, 116, 110), (110, 116, 115, 109), (118, 112, 113, 119), (119, 113, 111, 117), (114, 120, 122, 116), (116, 122, 121, 115), (124, 118, 119, 125), (125, 119, 117, 123), (120, 126, 128, 122), (122, 128, 127, 121), (130, 124, 125, 131), (131, 125, 123, 129), (126, 132, 134, 128), (128, 134, 133, 127), (136, 130, 131, 137), (137, 131, 129, 135), (132, 138, 140, 134), (134, 140, 139, 133), (142, 136, 137, 143), (143, 137, 135, 141), (138, 144, 146, 140), (140, 146, 145, 139), (148, 142, 143, 149), (149, 143, 141, 147), (144, 150, 152, 146), (146, 152, 151, 145), (154, 148, 149, 155), (155, 149, 147, 153), (150, 156, 158, 152), (152, 158, 157, 151), (160, 154, 155, 161), (161, 155, 153, 159), (156, 162, 164, 158), (158, 164, 163, 157), (166, 160, 161, 167), (167, 161, 159, 165), (162, 97, 98, 164), (164, 98, 96, 163), (99, 166, 167, 101), (101, 167, 165, 100), (97, 1, 6, 102), (97, 94, 92, 99), (96, 103, 109, 115, 121, 127, 133, 139, 145, 151, 157, 163), (99, 2, 1, 97), (162, 89, 94, 97), (106, 4, 2, 99), (165, 159, 178, 179), (99, 92, 90, 166), (106, 10, 9, 102), (102, 6, 4, 106), (102, 9, 14, 108), (112, 12, 10, 106), (112, 18, 17, 108), (108, 14, 12, 112), (108, 17, 22, 114), (118, 20, 18, 112), (118, 26, 25, 114), (114, 22, 20, 118), (114, 25, 30, 120), (124, 28, 26, 118), (124, 34, 33, 120), (120, 30, 28, 124), (120, 33, 38, 126), (130, 36, 34, 124), (130, 42, 41, 126), (126, 38, 36, 130), (126, 41, 46, 132), (136, 44, 42, 130), (136, 50, 49, 132), (132, 46, 44, 136), (132, 49, 54, 138), (142, 52, 50, 136), (142, 58, 57, 138), (138, 54, 52, 142), (138, 57, 62, 144), (148, 60, 58, 142), (148, 66, 65, 144), (144, 62, 60, 148), (144, 65, 70, 150), (154, 68, 66, 148), (154, 74, 73, 150), (150, 70, 68, 154), (150, 73, 78, 156), (160, 76, 74, 154), (160, 82, 81, 156), (156, 78, 76, 160), (156, 81, 86, 162), (166, 84, 82, 160), (166, 90, 89, 162), (162, 86, 84, 166), (173, 172, 184, 185), (159, 153, 177, 178), (153, 147, 176, 177), (147, 141, 175, 176), (141, 135, 174, 175), (135, 129, 173, 174), (129, 123, 172, 173), (123, 117, 171, 172), (117, 111, 170, 171), (111, 105, 169, 170), (105, 100, 168, 169), (100, 165, 179, 168), (181, 180, 191, 190, 189, 188, 187, 186, 185, 184, 183, 182), (168, 179, 191, 180), (170, 169, 181, 182), (177, 176, 188, 189), (174, 173, 185, 186), (171, 170, 182, 183), (178, 177, 189, 190), (175, 174, 186, 187), (172, 171, 183, 184), (179, 178, 190, 191), (169, 168, 180, 181), (176, 175, 187, 188)])
me_cylinder_002.polygons.foreach_set('use_smooth', [True] * 182)
me_cylinder_002.polygons.foreach_set('material_index', [0, 0, 0, 0, 0, 0, 0, 0, 0, 0, 0, 0, 0, 0, 0, 0, 0, 0, 0, 0, 0, 0, 0, 0, 0, 0, 0, 0, 0, 0, 0, 0, 0, 0, 0, 0, 0, 0, 0, 0, 0, 0, 0, 0, 0, 0, 0, 0, 0, 0, 0, 0, 0, 0, 0, 0, 0, 0, 0, 0, 0, 0, 0, 0, 0, 0, 0, 0, 0, 0, 0, 0, 0, 0, 0, 0, 0, 0, 0, 0, 0, 0, 0, 0, 0, 0, 0, 0, 0, 0, 0, 0, 0, 0, 0, 0, 0, 0, 0, 0, 0, 0, 0, 0, 0, 0, 0, 0, 0, 0, 0, 0, 0, 0, 0, 0, 0, 0, 0, 0, 0, 0, 0, 0, 0, 0, 0, 0, 0, 0, 0, 0, 0, 0, 0, 0, 0, 0, 0, 0, 0, 0, 0, 0, 0, 0, 0, 0, 0, 0, 0, 0, 0, 0, 0, 0, 0, 0, 0, 0, 0, 0, 0, 0, 0, 0, 0, 0, 0, 0, 1, 0, 0, 0, 0, 0, 0, 0, 0, 0, 0, 0])
_k = set([(180, 181), (180, 191), (181, 182), (182, 183), (183, 184), (184, 185), (185, 186), (186, 187), (187, 188), (188, 189), (189, 190), (190, 191)])
me_cylinder_002.attributes.new('sharp_edge', 'BOOLEAN', 'EDGE').data.foreach_set('value', [ (min(e.vertices), max(e.vertices)) in _k for e in me_cylinder_002.edges])
_uv = me_cylinder_002.uv_layers.new(name='UVMap')
_uv.uv.foreach_set('vector', [0.9871, 0.98, 0.9871, 0.52, 1.0, 0.5, 1.0, 1.0, 0.9295, 0.98, 0.9871, 0.98, 1.0, 1.0, 0.9167, 1.0, 0.9295, 0.52, 0.9295, 0.98, 0.9167, 1.0, 0.9167, 0.5, 0.9871, 0.52, 0.9295, 0.52, 0.9167, 0.5, 1.0, 0.5, 0.9038, 0.98, 0.9038, 0.52, 0.9167, 0.5, 0.9167, 1.0, 0.8462, 0.98, 0.9038, 0.98, 0.9167, 1.0, 0.8333, 1.0, 0.8462, 0.52, 0.8462, 0.98, 0.8333, 1.0, 0.8333, 0.5, 0.9038, 0.52, 0.8462, 0.52, 0.8333, 0.5, 0.9167, 0.5, 0.8205, 0.98, 0.8205, 0.52, 0.8333, 0.5, 0.8333, 1.0, 0.7629, 0.98, 0.8205, 0.98, 0.8333, 1.0, 0.75, 1.0, 0.7629, 0.52, 0.7629, 0.98, 0.75, 1.0, 0.75, 0.5, 0.8205, 0.52, 0.7629, 0.52, 0.75, 0.5, 0.8333, 0.5, 0.7371, 0.98, 0.7371, 0.52, 0.75, 0.5, 0.75, 1.0, 0.6795, 0.98, 0.7371, 0.98, 0.75, 1.0, 0.6667, 1.0, 0.6795, 0.52, 0.6795, 0.98, 0.6667, 1.0, 0.6667, 0.5, 0.7371, 0.52, 0.6795, 0.52, 0.6667, 0.5, 0.75, 0.5, 0.6538, 0.98, 0.6538, 0.52, 0.6667, 0.5, 0.6667, 1.0, 0.5962, 0.98, 0.6538, 0.98, 0.6667, 1.0, 0.5833, 1.0, 0.5962, 0.52, 0.5962, 0.98, 0.5833, 1.0, 0.5833, 0.5, 0.6538, 0.52, 0.5962, 0.52, 0.5833, 0.5, 0.6667, 0.5, 0.5705, 0.98, 0.5705, 0.52, 0.5833, 0.5, 0.5833, 1.0, 0.5129, 0.98, 0.5705, 0.98, 0.5833, 1.0, 0.5, 1.0, 0.5129, 0.52, 0.5129, 0.98, 0.5, 1.0, 0.5, 0.5, 0.5705, 0.52, 0.5129, 0.52, 0.5, 0.5, 0.5833, 0.5, 0.4871, 0.98, 0.4871, 0.52, 0.5, 0.5, 0.5, 1.0, 0.4295, 0.98, 0.4871, 0.98, 0.5, 1.0, 0.4167, 1.0, 0.4295, 0.52, 0.4295, 0.98, 0.4167, 1.0, 0.4167, 0.5, 0.4871, 0.52, 0.4295, 0.52, 0.4167, 0.5, 0.5, 0.5, 0.4038, 0.98, 0.4038, 0.52, 0.4167, 0.5, 0.4167, 1.0, 0.3462, 0.98, 0.4038, 0.98, 0.4167, 1.0, 0.3333, 1.0, 0.3462, 0.52, 0.3462, 0.98, 0.3333, 1.0, 0.3333, 0.5, 0.4038, 0.52, 0.3462, 0.52, 0.3333, 0.5, 0.4167, 0.5, 0.3205, 0.98, 0.3205, 0.52, 0.3333, 0.5, 0.3333, 1.0, 0.2629, 0.98, 0.3205, 0.98, 0.3333, 1.0, 0.25, 1.0, 0.2629, 0.52, 0.2629, 0.98, 0.25, 1.0, 0.25, 0.5, 0.3205, 0.52, 0.2629, 0.52, 0.25, 0.5, 0.3333, 0.5, 0.2371, 0.98, 0.2371, 0.52, 0.25, 0.5, 0.25, 1.0, 0.1795, 0.98, 0.2371, 0.98, 0.25, 1.0, 0.1667, 1.0, 0.1795, 0.52, 0.1795, 0.98, 0.1667, 1.0, 0.1667, 0.5, 0.2371, 0.52, 0.1795, 0.52, 0.1667, 0.5, 0.25, 0.5, 0.1538, 0.98, 0.1538, 0.52, 0.1667, 0.5, 0.1667, 1.0, 0.09619, 0.98, 0.1538, 0.98, 0.1667, 1.0, 0.08333, 1.0, 0.09619, 0.52, 0.09619, 0.98, 0.08333, 1.0, 0.08333, 0.5, 0.1538, 0.52, 0.09619, 0.52, 0.08333, 0.5, 0.1667, 0.5, 0.07048, 0.98, 0.07048, 0.52, 0.08333, 0.5, 0.08333, 1.0, 0.01285, 0.98, 0.07048, 0.98, 0.08333, 1.0, 7.451e-08, 1.0, 0.01285, 0.52, 0.01285, 0.98, 7.451e-08, 1.0, 7.451e-08, 0.5, 0.07048, 0.52, 0.01285, 0.52, 7.451e-08, 0.5, 0.08333, 0.5, 0.9871, 0.52, 0.9871, 0.98, 0.9295, 0.98, 0.9295, 0.52, 0.9038, 0.52, 0.9038, 0.98, 0.8462, 0.98, 0.8462, 0.52, 0.8205, 0.52, 0.8205, 0.98, 0.7629, 0.98, 0.7629, 0.52, 0.7371, 0.52, 0.7371, 0.98, 0.6795, 0.98, 0.6795, 0.52, 0.6538, 0.52, 0.6538, 0.98, 0.5962, 0.98, 0.5962, 0.52, 0.5705, 0.52, 0.5705, 0.98, 0.5129, 0.98, 0.5129, 0.52, 0.4871, 0.52, 0.4871, 0.98, 0.4295, 0.98, 0.4295, 0.52, 0.4038, 0.52, 0.4038, 0.98, 0.3462, 0.98, 0.3462, 0.52, 0.3205, 0.52, 0.3205, 0.98, 0.2629, 0.98, 0.2629, 0.52, 0.2371, 0.52, 0.2371, 0.98, 0.1795, 0.98, 0.1795, 0.52, 0.1538, 0.52, 0.1538, 0.98, 0.09619, 0.98, 0.09619, 0.52, 0.07048, 0.52, 0.07048, 0.98, 0.01285, 0.98, 0.01285, 0.52, 1.002, 0.5117, 0.9177, 0.5082, 0.9173, 0.5, 0.9999, 0.5, 0.749, 0.4897, 0.869, 0.4581, 0.8601, 0.4407, 0.75, 0.4702, 0.9157, 0.9918, 1.0, 0.9953, 0.9985, 1.0, 0.916, 1.0, 0.3707, 0.4571, 0.251, 0.4897, 0.25, 0.4702, 0.3601, 0.4407, 0.9177, 0.5082, 0.8343, 0.5082, 0.834, 0.5, 0.9173, 0.5, 0.869, 0.4581, 0.9571, 0.3707, 0.9407, 0.3601, 0.8601, 0.4407, 0.8323, 0.9918, 0.9157, 0.9918, 0.916, 1.0, 0.8327, 1.0, 0.4581, 0.369, 0.3707, 0.4571, 0.3601, 0.4407, 0.4407, 0.3601, 0.8343, 0.5082, 0.751, 0.5082, 0.7507, 0.5, 0.834, 0.5, 0.9571, 0.3707, 0.9897, 0.251, 0.9702, 0.25, 0.9407, 0.3601, 0.749, 0.9918, 0.8323, 0.9918, 0.8327, 1.0, 0.7493, 1.0, 0.4897, 0.249, 0.4581, 0.369, 0.4407, 0.3601, 0.4702, 0.25, 0.751, 0.5082, 0.6677, 0.5082, 0.6673, 0.5, 0.7507, 0.5, 0.9897, 0.251, 0.9581, 0.131, 0.9407, 0.1399, 0.9702, 0.25, 0.6657, 0.9918, 0.749, 0.9918, 0.7493, 1.0, 0.666, 1.0, 0.4571, 0.1293, 0.4897, 0.249, 0.4702, 0.25, 0.4407, 0.1399, 0.6677, 0.5082, 0.5843, 0.5082, 0.584, 0.5, 0.6673, 0.5, 0.9581, 0.131, 0.8707, 0.0429, 0.8601, 0.05934, 0.9407, 0.1399, 0.5823, 0.9918, 0.6657, 0.9918, 0.666, 1.0, 0.5827, 1.0, 0.369, 0.04194, 0.4571, 0.1293, 0.4407, 0.1399, 0.3601, 0.05934, 0.5843, 0.5082, 0.501, 0.5082, 0.5007, 0.5, 0.584, 0.5, 0.8707, 0.0429, 0.751, 0.01031, 0.75, 0.02984, 0.8601, 0.05934, 0.499, 0.9918, 0.5823, 0.9918, 0.5827, 1.0, 0.4993, 1.0, 0.249, 0.01031, 0.369, 0.04194, 0.3601, 0.05934, 0.25, 0.02984, 0.501, 0.5082, 0.4177, 0.5082, 0.4173, 0.5, 0.5007, 0.5, 0.751, 0.01031, 0.631, 0.04194, 0.6399, 0.05934, 0.75, 0.02984, 0.4157, 0.9918, 0.499, 0.9918, 0.4993, 1.0, 0.416, 1.0, 0.1293, 0.0429, 0.249, 0.01031, 0.25, 0.02984, 0.1399, 0.05934, 0.4177, 0.5082, 0.3343, 0.5082, 0.334, 0.5, 0.4173, 0.5, 0.631, 0.04194, 0.5429, 0.1293, 0.5593, 0.1399, 0.6399, 0.05934, 0.3323, 0.9918, 0.4157, 0.9918, 0.416, 1.0, 0.3327, 1.0, 0.04194, 0.131, 0.1293, 0.0429, 0.1399, 0.05934, 0.05934, 0.1399, 0.3343, 0.5082, 0.251, 0.5082, 0.2507, 0.5, 0.334, 0.5, 0.5429, 0.1293, 0.5103, 0.249, 0.5298, 0.25, 0.5593, 0.1399, 0.249, 0.9918, 0.3323, 0.9918, 0.3327, 1.0, 0.2493, 1.0, 0.01031, 0.251, 0.04194, 0.131, 0.05934, 0.1399, 0.02984, 0.25, 0.251, 0.5082, 0.1677, 0.5082, 0.1673, 0.5, 0.2507, 0.5, 0.5103, 0.249, 0.5419, 0.369, 0.5593, 0.3601, 0.5298, 0.25, 0.1657, 0.9918, 0.249, 0.9918, 0.2493, 1.0, 0.166, 1.0, 0.0429, 0.3707, 0.01031, 0.251, 0.02984, 0.25, 0.05934, 0.3601, 0.1677, 0.5082, 0.08433, 0.5082, 0.084, 0.5, 0.1673, 0.5, 0.5419, 0.369, 0.6293, 0.4571, 0.6399, 0.4407, 0.5593, 0.3601, 0.08233, 0.9918, 0.1657, 0.9918, 0.166, 1.0, 0.08267, 1.0, 0.131, 0.4581, 0.0429, 0.3707, 0.05934, 0.3601, 0.1399, 0.4407, 0.08433, 0.5082, -0.0004745, 0.5047, 0.001465, 0.5, 0.084, 0.5, 0.6293, 0.4571, 0.749, 0.4897, 0.75, 0.4702, 0.6399, 0.4407, -0.002474, 0.9883, 0.08233, 0.9918, 0.08267, 1.0, 0.0001363, 1.0, 0.251, 0.4897, 0.131, 0.4581, 0.1399, 0.4407, 0.25, 0.4702, 1.002, 0.5117, 1.0, 0.5, 0.9167, 0.5, 0.9177, 0.5082, -0.0004745, 0.5047, 7.451e-08, 0.5, 7.451e-08, 1.0, -0.002474, 0.9883, 0.75, 0.4702, 0.8601, 0.4407, 0.9407, 0.3601, 0.9702, 0.25, 0.9407, 0.1399, 0.8601, 0.05934, 0.75, 0.02984, 0.6399, 0.05934, 0.5593, 0.1399, 0.5298, 0.25, 0.5593, 0.3601, 0.6399, 0.4407, 1.0, 0.9953, 1.0, 1.0, 1.0, 0.5, 1.002, 0.5117, 0.08433, 0.5082, 0.08333, 0.5, 7.451e-08, 0.5, -0.0004745, 0.5047, 0.9157, 0.9918, 0.9167, 1.0, 1.0, 1.0, 1.0, 0.9953, 0.1399, 0.4407, 0.05934, 0.3601, 0.05934, 0.3601, 0.1399, 0.4407, -0.002474, 0.9883, 7.451e-08, 1.0, 0.08333, 1.0, 0.08233, 0.9918, 0.9157, 0.9918, 0.9167, 1.0, 0.9167, 0.5, 0.9177, 0.5082, 0.9177, 0.5082, 0.9167, 0.5, 0.9167, 1.0, 0.9157, 0.9918, 0.9177, 0.5082, 0.9167, 0.5, 0.8333, 0.5, 0.8343, 0.5082, 0.8323, 0.9918, 0.8333, 1.0, 0.9167, 1.0, 0.9157, 0.9918, 0.8323, 0.9918, 0.8333, 1.0, 0.8333, 0.5, 0.8343, 0.5082, 0.8343, 0.5082, 0.8333, 0.5, 0.8333, 1.0, 0.8323, 0.9918, 0.8343, 0.5082, 0.8333, 0.5, 0.75, 0.5, 0.751, 0.5082, 0.749, 0.9918, 0.75, 1.0, 0.8333, 1.0, 0.8323, 0.9918, 0.749, 0.9918, 0.75, 1.0, 0.75, 0.5, 0.751, 0.5082, 0.751, 0.5082, 0.75, 0.5, 0.75, 1.0, 0.749, 0.9918, 0.751, 0.5082, 0.75, 0.5, 0.6667, 0.5, 0.6677, 0.5082, 0.6657, 0.9918, 0.6667, 1.0, 0.75, 1.0, 0.749, 0.9918, 0.6657, 0.9918, 0.6667, 1.0, 0.6667, 0.5, 0.6677, 0.5082, 0.6677, 0.5082, 0.6667, 0.5, 0.6667, 1.0, 0.6657, 0.9918, 0.6677, 0.5082, 0.6667, 0.5, 0.5833, 0.5, 0.5843, 0.5082, 0.5823, 0.9918, 0.5833, 1.0, 0.6667, 1.0, 0.6657, 0.9918, 0.5823, 0.9918, 0.5833, 1.0, 0.5833, 0.5, 0.5843, 0.5082, 0.5843, 0.5082, 0.5833, 0.5, 0.5833, 1.0, 0.5823, 0.9918, 0.5843, 0.5082, 0.5833, 0.5, 0.5, 0.5, 0.501, 0.5082, 0.499, 0.9918, 0.5, 1.0, 0.5833, 1.0, 0.5823, 0.9918, 0.499, 0.9918, 0.5, 1.0, 0.5, 0.5, 0.501, 0.5082, 0.501, 0.5082, 0.5, 0.5, 0.5, 1.0, 0.499, 0.9918, 0.501, 0.5082, 0.5, 0.5, 0.4167, 0.5, 0.4177, 0.5082, 0.4157, 0.9918, 0.4167, 1.0, 0.5, 1.0, 0.499, 0.9918, 0.4157, 0.9918, 0.4167, 1.0, 0.4167, 0.5, 0.4177, 0.5082, 0.4177, 0.5082, 0.4167, 0.5, 0.4167, 1.0, 0.4157, 0.9918, 0.4177, 0.5082, 0.4167, 0.5, 0.3333, 0.5, 0.3343, 0.5082, 0.3323, 0.9918, 0.3333, 1.0, 0.4167, 1.0, 0.4157, 0.9918, 0.3323, 0.9918, 0.3333, 1.0, 0.3333, 0.5, 0.3343, 0.5082, 0.3343, 0.5082, 0.3333, 0.5, 0.3333, 1.0, 0.3323, 0.9918, 0.3343, 0.5082, 0.3333, 0.5, 0.25, 0.5, 0.251, 0.5082, 0.249, 0.9918, 0.25, 1.0, 0.3333, 1.0, 0.3323, 0.9918, 0.249, 0.9918, 0.25, 1.0, 0.25, 0.5, 0.251, 0.5082, 0.251, 0.5082, 0.25, 0.5, 0.25, 1.0, 0.249, 0.9918, 0.251, 0.5082, 0.25, 0.5, 0.1667, 0.5, 0.1677, 0.5082, 0.1657, 0.9918, 0.1667, 1.0, 0.25, 1.0, 0.249, 0.9918, 0.1657, 0.9918, 0.1667, 1.0, 0.1667, 0.5, 0.1677, 0.5082, 0.1677, 0.5082, 0.1667, 0.5, 0.1667, 1.0, 0.1657, 0.9918, 0.1677, 0.5082, 0.1667, 0.5, 0.08333, 0.5, 0.08433, 0.5082, 0.08233, 0.9918, 0.08333, 1.0, 0.1667, 1.0, 0.1657, 0.9918, 0.08233, 0.9918, 0.08333, 1.0, 0.08333, 0.5, 0.08433, 0.5082, 0.08433, 0.5082, 0.08333, 0.5, 0.08333, 1.0, 0.08233, 0.9918, 0.3601, 0.05934, 0.4407, 0.1399, 0.4407, 0.1399, 0.3601, 0.05934, 0.05934, 0.3601, 0.02984, 0.25, 0.02984, 0.25, 0.05934, 0.3601, 0.02984, 0.25, 0.05934, 0.1399, 0.05934, 0.1399, 0.02984, 0.25, 0.05934, 0.1399, 0.1399, 0.05934, 0.1399, 0.05934, 0.05934, 0.1399, 0.1399, 0.05934, 0.25, 0.02984, 0.25, 0.02984, 0.1399, 0.05934, 0.25, 0.02984, 0.3601, 0.05934, 0.3601, 0.05934, 0.25, 0.02984, 0.3601, 0.05934, 0.4407, 0.1399, 0.4407, 0.1399, 0.3601, 0.05934, 0.4407, 0.1399, 0.4702, 0.25, 0.4702, 0.25, 0.4407, 0.1399, 0.4702, 0.25, 0.4407, 0.3601, 0.4407, 0.3601, 0.4702, 0.25, 0.4407, 0.3601, 0.3601, 0.4407, 0.3601, 0.4407, 0.4407, 0.3601, 0.3601, 0.4407, 0.25, 0.4702, 0.25, 0.4702, 0.3601, 0.4407, 0.25, 0.4702, 0.1399, 0.4407, 0.1399, 0.4407, 0.25, 0.4702, 0.3601, 0.4407, 0.25, 0.4702, 0.1399, 0.4407, 0.05934, 0.3601, 0.02984, 0.25, 0.05934, 0.1399, 0.1399, 0.05934, 0.25, 0.02984, 0.3601, 0.05934, 0.4407, 0.1399, 0.4702, 0.25, 0.4407, 0.3601, 0.25, 0.4702, 0.1399, 0.4407, 0.1399, 0.4407, 0.25, 0.4702, 0.4407, 0.3601, 0.3601, 0.4407, 0.3601, 0.4407, 0.4407, 0.3601, 0.02984, 0.25, 0.05934, 0.1399, 0.05934, 0.1399, 0.02984, 0.25, 0.25, 0.02984, 0.3601, 0.05934, 0.3601, 0.05934, 0.25, 0.02984, 0.4702, 0.25, 0.4407, 0.3601, 0.4407, 0.3601, 0.4702, 0.25, 0.05934, 0.3601, 0.02984, 0.25, 0.02984, 0.25, 0.05934, 0.3601, 0.1399, 0.05934, 0.25, 0.02984, 0.25, 0.02984, 0.1399, 0.05934, 0.4407, 0.1399, 0.4702, 0.25, 0.4702, 0.25, 0.4407, 0.1399, 0.1399, 0.4407, 0.05934, 0.3601, 0.05934, 0.3601, 0.1399, 0.4407, 0.3601, 0.4407, 0.25, 0.4702, 0.25, 0.4702, 0.3601, 0.4407, 0.05934, 0.1399, 0.1399, 0.05934, 0.1399, 0.05934, 0.05934, 0.1399])
me_cylinder_002.materials.append(mat_wheel)
me_cylinder_002.materials.append(mat_frame)
me_cylinder_002.update()

# ---- objects
ob_wheelwell = bpy.data.objects.new('WheelWell', me_cylinder_001)
ob_wheel = bpy.data.objects.new('Wheel', me_cylinder_002)

# ---- transforms, parenting, visibility, modifiers, constraints
ob_wheelwell.location = (0.2059, 0.0, 0.2823)
ob_wheelwell.rotation_euler = (1.571, 2.094, 1.571)
ob_wheelwell.scale = (0.3309, 0.3309, 0.3309)
ob_wheel.location = (0.2059, 0.0, 0.2823)
ob_wheel.rotation_euler = (0.0, 1.571, 0.0)
ob_wheel.scale = (0.2629, 0.2629, 0.1259)

# ---- collection membership
col_collection.objects.link(ob_wheelwell)
col_collection.objects.link(ob_wheel)

# ---- scene / render settings (as saved in the file)
scene.frame_start = 1; scene.frame_end = 250; scene.frame_set(1)
scene.render.engine = 'BLENDER_EEVEE_NEXT'
bpy.context.view_layer.update()

# ---- added for rendering (the .blend has no active camera and no usable light): camera, sun
cam_auto = bpy.data.cameras.new('AutoCamera')
cam_auto.lens = 50.0
cam_auto.sensor_width = 36.0
cam_auto.clip_end = 1000.0
ob_auto_camera = bpy.data.objects.new('AutoCamera', cam_auto)
scene.collection.objects.link(ob_auto_camera)
ob_auto_camera.location = (1.21944, -1.22331, 1.22252)
ob_auto_camera.rotation_euler = (1.09748, -7.21219e-08, 0.694738)
scene.camera = ob_auto_camera
light_auto_sun = bpy.data.lights.new('AutoSun', 'SUN')
light_auto_sun.energy = 3.0
light_auto_sun.angle = 0.0523599
ob_auto_sun = bpy.data.objects.new('AutoSun', light_auto_sun)
scene.collection.objects.link(ob_auto_sun)
ob_auto_sun.rotation_euler = (0.872665, 0.174533, 0.523599)
bpy.context.view_layer.update()
